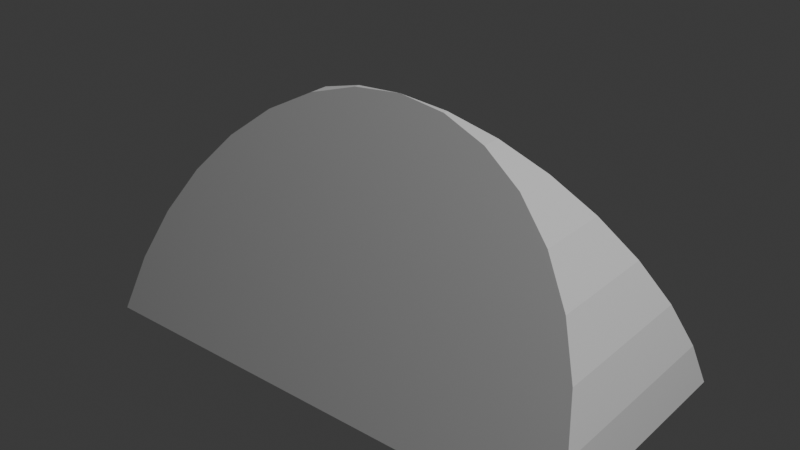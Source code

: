 # Source: purse1.blend  (saved by Blender 4.0.36; exported with 4.5.12 LTS)
import bpy
from mathutils import Matrix  # noqa: F401  (used for matrix-valued properties, if any)

bpy.ops.wm.read_factory_settings(use_empty=True)
scene = bpy.context.scene
scene.name = 'Scene'

# ---- collections
col_collection = bpy.data.collections.new('Collection'); scene.collection.children.link(col_collection)

# ---- world
world_world = bpy.data.worlds.new('World'); scene.world = world_world
world_world.use_nodes = True; world_world.node_tree.nodes.clear()
_N = world_world.node_tree.nodes; _L = world_world.node_tree.links
n0 = _N.new('ShaderNodeOutputWorld'); n0.name = 'World Output'; n0.location = (300, 300)
n1 = _N.new('ShaderNodeBackground'); n1.name = 'Background'; n1.location = (10, 300)
n1.inputs[0].default_value = (0.05088, 0.05088, 0.05088, 1.0)
_L.new(n1.outputs[0], n0.inputs[0])
n0.is_active_output = True
world_world.color = (0.05088, 0.05088, 0.05088)
world_world.use_sun_shadow = False
world_world.sun_shadow_jitter_overblur = 0.0

# ---- lights
light_light = bpy.data.lights.new('Light', 'POINT')
light_light.transmission_factor = 0.0
light_light.use_soft_falloff = False
light_light.energy = 1000.0
light_light.shadow_soft_size = 0.1
light_light.shadow_maximum_resolution = 0.006
light_light.use_absolute_resolution = True

# ---- meshes
me_circle = bpy.data.meshes.new('Circle')
me_circle.from_pydata([(0.9239, 0.8087, 0.3827), (0.9239, 0.1913, 0.3827), (0.9808, 0.09755, 0.1951), (0.9808, 0.9025, 0.1951), (-0.9808, 0.09755, 0.1951), (-0.9808, 0.9025, 0.1951), (-0.9239, 0.8087, 0.3827), (-0.9239, 0.1913, 0.3827), (1.0, 1.49e-08, 5.96e-08), (1.0, 1.0, 2.98e-08), (-0.8315, 0.2778, 0.5556), (-0.8315, 0.7222, 0.5556), (-0.7071, 0.3536, 0.7071), (-0.7071, 0.6464, 0.7071), (-0.5556, 0.4157, 0.8315), (-0.5556, 0.5843, 0.8315), (-0.3827, 0.4619, 0.9239), (-0.3827, 0.5381, 0.9239), (-0.1951, 0.4904, 0.9808), (-0.1951, 0.5096, 0.9808), (-8.882e-16, 0.5, 1.0), (0.1951, 0.4904, 0.9808), (0.1951, 0.5096, 0.9808), (0.3827, 0.4619, 0.9239), (0.3827, 0.5381, 0.9239), (0.5556, 0.4157, 0.8315), (0.5556, 0.5843, 0.8315), (0.7071, 0.3536, 0.7071), (0.7071, 0.6464, 0.7071), (0.8315, 0.2778, 0.5556), (0.8315, 0.7222, 0.5556), (-1.0, 1.49e-08, 2.98e-08), (-1.0, 1.0, 2.98e-08), (-8.882e-16, 0.0, 2.98e-08), (-0.9808, 0.5, 0.1951), (-0.8315, 0.5, 0.5556), (-1.0, 0.5, 2.98e-08), (-0.7071, 0.5, 0.7071), (-0.5556, 0.5, 0.8315), (-0.9239, 0.5, 0.3827), (-0.3827, 0.5, 0.9239), (-0.1951, 0.5, 0.9808), (0.9239, 0.5, 0.3827), (0.1951, 0.5, 0.9808), (0.9808, 0.5, 0.1951), (0.3827, 0.5, 0.9239), (0.8315, 0.5, 0.5556), (0.5556, 0.5, 0.8315), (0.7071, 0.5, 0.7071), (1.0, 0.5, 4.47e-08)], [], [(42, 1, 2, 44), (34, 4, 7, 39), (49, 9, 3, 44), (39, 7, 10, 35), (35, 10, 12, 37), (37, 12, 14, 38), (38, 14, 16, 40), (40, 16, 18, 41), (19, 41, 18, 20), (21, 43, 22, 20), (43, 21, 23, 45), (45, 23, 25, 47), (47, 25, 27, 48), (48, 27, 29, 46), (46, 29, 1, 42), (34, 36, 31, 4), (32, 5, 6, 11, 13, 15, 17, 19, 20, 22, 24, 26, 28, 30, 0, 3, 9), (8, 2, 1, 29, 27, 25, 23, 21, 20, 18, 16, 14, 12, 10, 7, 4, 31, 33), (31, 36, 32, 9, 49, 8, 33), (5, 32, 36, 34), (17, 40, 41, 19), (15, 38, 40, 17), (13, 37, 38, 15), (11, 35, 37, 13), (6, 39, 35, 11), (5, 34, 39, 6), (30, 46, 42, 0), (28, 48, 46, 30), (26, 47, 48, 28), (24, 45, 47, 26), (22, 43, 45, 24), (8, 49, 44, 2), (0, 42, 44, 3)])
_uv = me_circle.uv_layers.new(name='UVMap')
_uv.uv.foreach_set('vector', [0.0, 0.0, 0.0, 0.0, 0.0, 0.0, 0.0, 0.0, 0.0, 0.0, 0.0, 0.0, 0.0, 0.0, 0.0, 0.0, 0.0, 0.0, 0.0, 0.0, 0.0, 0.0, 0.0, 0.0, 0.0, 0.0, 0.0, 0.0, 0.0, 0.0, 0.0, 0.0, 0.0, 0.0, 0.0, 0.0, 0.0, 0.0, 0.0, 0.0, 0.0, 0.0, 0.0, 0.0, 0.0, 0.0, 0.0, 0.0, 0.0, 0.0, 0.0, 0.0, 0.0, 0.0, 0.0, 0.0, 0.0, 0.0, 0.0, 0.0, 0.0, 0.0, 0.0, 0.0, 0.0, 0.0, 0.0, 0.0, 0.0, 0.0, 0.0, 0.0, 0.0, 0.0, 0.0, 0.0, 0.0, 0.0, 0.0, 0.0, 0.0, 0.0, 0.0, 0.0, 0.0, 0.0, 0.0, 0.0, 0.0, 0.0, 0.0, 0.0, 0.0, 0.0, 0.0, 0.0, 0.0, 0.0, 0.0, 0.0, 0.0, 0.0, 0.0, 0.0, 0.0, 0.0, 0.0, 0.0, 0.0, 0.0, 0.0, 0.0, 0.0, 0.0, 0.0, 0.0, 0.0, 0.0, 0.0, 0.0, 0.0, 0.0, 0.0, 0.0, 0.0, 0.0, 0.0, 0.0, 0.0, 0.0, 0.0, 0.0, 0.0, 0.0, 0.0, 0.0, 0.0, 0.0, 0.0, 0.0, 0.0, 0.0, 0.0, 0.0, 0.0, 0.0, 0.0, 0.0, 0.0, 0.0, 0.0, 0.0, 0.0, 0.0, 0.0, 0.0, 0.0, 0.0, 0.0, 0.0, 0.0, 0.0, 0.0, 0.0, 0.0, 0.0, 0.0, 0.0, 0.0, 0.0, 0.0, 0.0, 0.0, 0.0, 0.0, 0.0, 0.0, 0.0, 0.0, 0.0, 0.0, 0.0, 0.0, 0.0, 0.0, 0.0, 0.0, 0.0, 0.0, 0.0, 0.0, 0.0, 0.0, 0.0, 0.0, 0.0, 0.0, 0.0, 0.0, 0.0, 0.0, 0.0, 0.0, 0.0, 0.0, 0.0, 0.0, 0.0, 0.0, 0.0, 0.0, 0.0, 0.0, 0.0, 0.0, 0.0, 0.0, 0.0, 0.0, 0.0, 0.0, 0.0, 0.0, 0.0, 0.0, 0.0, 0.0, 0.0, 0.0, 0.0, 0.0, 0.0, 0.0, 0.0, 0.0, 0.0, 0.0, 0.0, 0.0, 0.0, 0.0, 0.0, 0.0, 0.0, 0.0, 0.0, 0.0, 0.0, 0.0, 0.0, 0.0, 0.0, 0.0, 0.0, 0.0, 0.0, 0.0, 0.0, 0.0, 0.0, 0.0, 0.0, 0.0, 0.0, 0.0, 0.0, 0.0, 0.0, 0.0, 0.0, 0.0, 0.0, 0.0, 0.0, 0.0, 0.0, 0.0, 0.0, 0.0, 0.0, 0.0, 0.0, 0.0, 0.0, 0.0, 0.0, 0.0, 0.0, 0.0, 0.0, 0.0, 0.0, 0.0, 0.0, 0.0, 0.0, 0.0, 0.0, 0.0, 0.0, 0.0, 0.0, 0.0, 0.0, 0.0, 0.0, 0.0, 0.0, 0.0, 0.0, 0.0, 0.0, 0.0, 0.0, 0.0, 0.0, 0.0, 0.0, 0.0, 0.0, 0.0, 0.0, 0.0, 0.0])
_uv.active_render = True
_uv = me_circle.uv_layers.new(name='Unfolded')
_uv.uv.foreach_set('vector', [0.0, 0.0, 0.0, 0.0, 0.0, 0.0, 0.0, 0.0, 0.0, 0.0, 0.0, 0.0, 0.0, 0.0, 0.0, 0.0, 0.0, 0.0, 0.0, 0.0, 0.0, 0.0, 0.0, 0.0, 0.0, 0.0, 0.0, 0.0, 0.0, 0.0, 0.0, 0.0, 0.0, 0.0, 0.0, 0.0, 0.0, 0.0, 0.0, 0.0, 0.0, 0.0, 0.0, 0.0, 0.0, 0.0, 0.0, 0.0, 0.0, 0.0, 0.0, 0.0, 0.0, 0.0, 0.0, 0.0, 0.0, 0.0, 0.0, 0.0, 0.0, 0.0, 0.0, 0.0, 0.0, 0.0, 0.0, 0.0, 0.0, 0.0, 0.0, 0.0, 0.0, 0.0, 0.0, 0.0, 0.0, 0.0, 0.0, 0.0, 0.0, 0.0, 0.0, 0.0, 0.0, 0.0, 0.0, 0.0, 0.0, 0.0, 0.0, 0.0, 0.0, 0.0, 0.0, 0.0, 0.0, 0.0, 0.0, 0.0, 0.0, 0.0, 0.0, 0.0, 0.0, 0.0, 0.0, 0.0, 0.0, 0.0, 0.0, 0.0, 0.0, 0.0, 0.0, 0.0, 0.0, 0.0, 0.0, 0.0, 0.0, 0.0, 0.0, 0.0, 0.0, 0.0, 0.0, 0.0, 0.0, 0.0, 0.0, 0.0, 0.0, 0.0, 0.0, 0.0, 0.0, 0.0, 0.0, 0.0, 0.0, 0.0, 0.0, 0.0, 0.0, 0.0, 0.0, 0.0, 0.0, 0.0, 0.0, 0.0, 0.0, 0.0, 0.0, 0.0, 0.0, 0.0, 0.0, 0.0, 0.0, 0.0, 0.0, 0.0, 0.0, 0.0, 0.0, 0.0, 0.0, 0.0, 0.0, 0.0, 0.0, 0.0, 0.0, 0.0, 0.0, 0.0, 0.0, 0.0, 0.0, 0.0, 0.0, 0.0, 0.0, 0.0, 0.0, 0.0, 0.0, 0.0, 0.0, 0.0, 0.0, 0.0, 0.0, 0.0, 0.0, 0.0, 0.0, 0.0, 0.0, 0.0, 0.0, 0.0, 0.0, 0.0, 0.0, 0.0, 0.0, 0.0, 0.0, 0.0, 0.0, 0.0, 0.0, 0.0, 0.0, 0.0, 0.0, 0.0, 0.0, 0.0, 0.0, 0.0, 0.0, 0.0, 0.0, 0.0, 0.0, 0.0, 0.0, 0.0, 0.0, 0.0, 0.0, 0.0, 0.0, 0.0, 0.0, 0.0, 0.0, 0.0, 0.0, 0.0, 0.0, 0.0, 0.0, 0.0, 0.0, 0.0, 0.0, 0.0, 0.0, 0.0, 0.0, 0.0, 0.0, 0.0, 0.0, 0.0, 0.0, 0.0, 0.0, 0.0, 0.0, 0.0, 0.0, 0.0, 0.0, 0.0, 0.0, 0.0, 0.0, 0.0, 0.0, 0.0, 0.0, 0.0, 0.0, 0.0, 0.0, 0.0, 0.0, 0.0, 0.0, 0.0, 0.0, 0.0, 0.0, 0.0, 0.0, 0.0, 0.0, 0.0, 0.0, 0.0, 0.0, 0.0, 0.0, 0.0, 0.0, 0.0, 0.0, 0.0, 0.0, 0.0, 0.0, 0.0, 0.0, 0.0, 0.0, 0.0, 0.0, 0.0, 0.0, 0.0, 0.0, 0.0, 0.0, 0.0, 0.0, 0.0, 0.0, 0.0])
me_circle.update()

# ---- objects
ob_light = bpy.data.objects.new('Light', light_light)
ob_circle = bpy.data.objects.new('Circle', me_circle)

# ---- transforms, parenting, visibility, modifiers, constraints
ob_light.location = (4.076, 1.005, 5.904)
ob_light.rotation_euler = (0.6503, 0.05522, 1.866)
ob_light.lock_rotations_4d = False
ob_light.empty_display_type = 'ARROWS'
ob_light.color = (0.0, 0.0, 0.0, 0.0)
ob_light.lineart.crease_threshold = 0.0
ob_circle.location = (0.0, 0.0, 0.0)

# ---- collection membership
col_collection.objects.link(ob_light)
col_collection.objects.link(ob_circle)

# ---- scene / render settings (as saved in the file)
scene.frame_start = 1; scene.frame_end = 250; scene.frame_set(1)
scene.render.engine = 'BLENDER_EEVEE_NEXT'
scene.cycles.sampling_pattern = 'TABULATED_SOBOL'
bpy.context.view_layer.update()

# ---- added for rendering (the .blend has no active camera): camera
cam_auto = bpy.data.cameras.new('AutoCamera')
cam_auto.lens = 50.0
cam_auto.sensor_width = 36.0
cam_auto.clip_end = 1000.0
ob_auto_camera = bpy.data.objects.new('AutoCamera', cam_auto)
scene.collection.objects.link(ob_auto_camera)
ob_auto_camera.location = (2.26633, -2.21959, 2.31306)
ob_auto_camera.rotation_euler = (1.09748, -7.21219e-08, 0.694738)
scene.camera = ob_auto_camera
bpy.context.view_layer.update()
